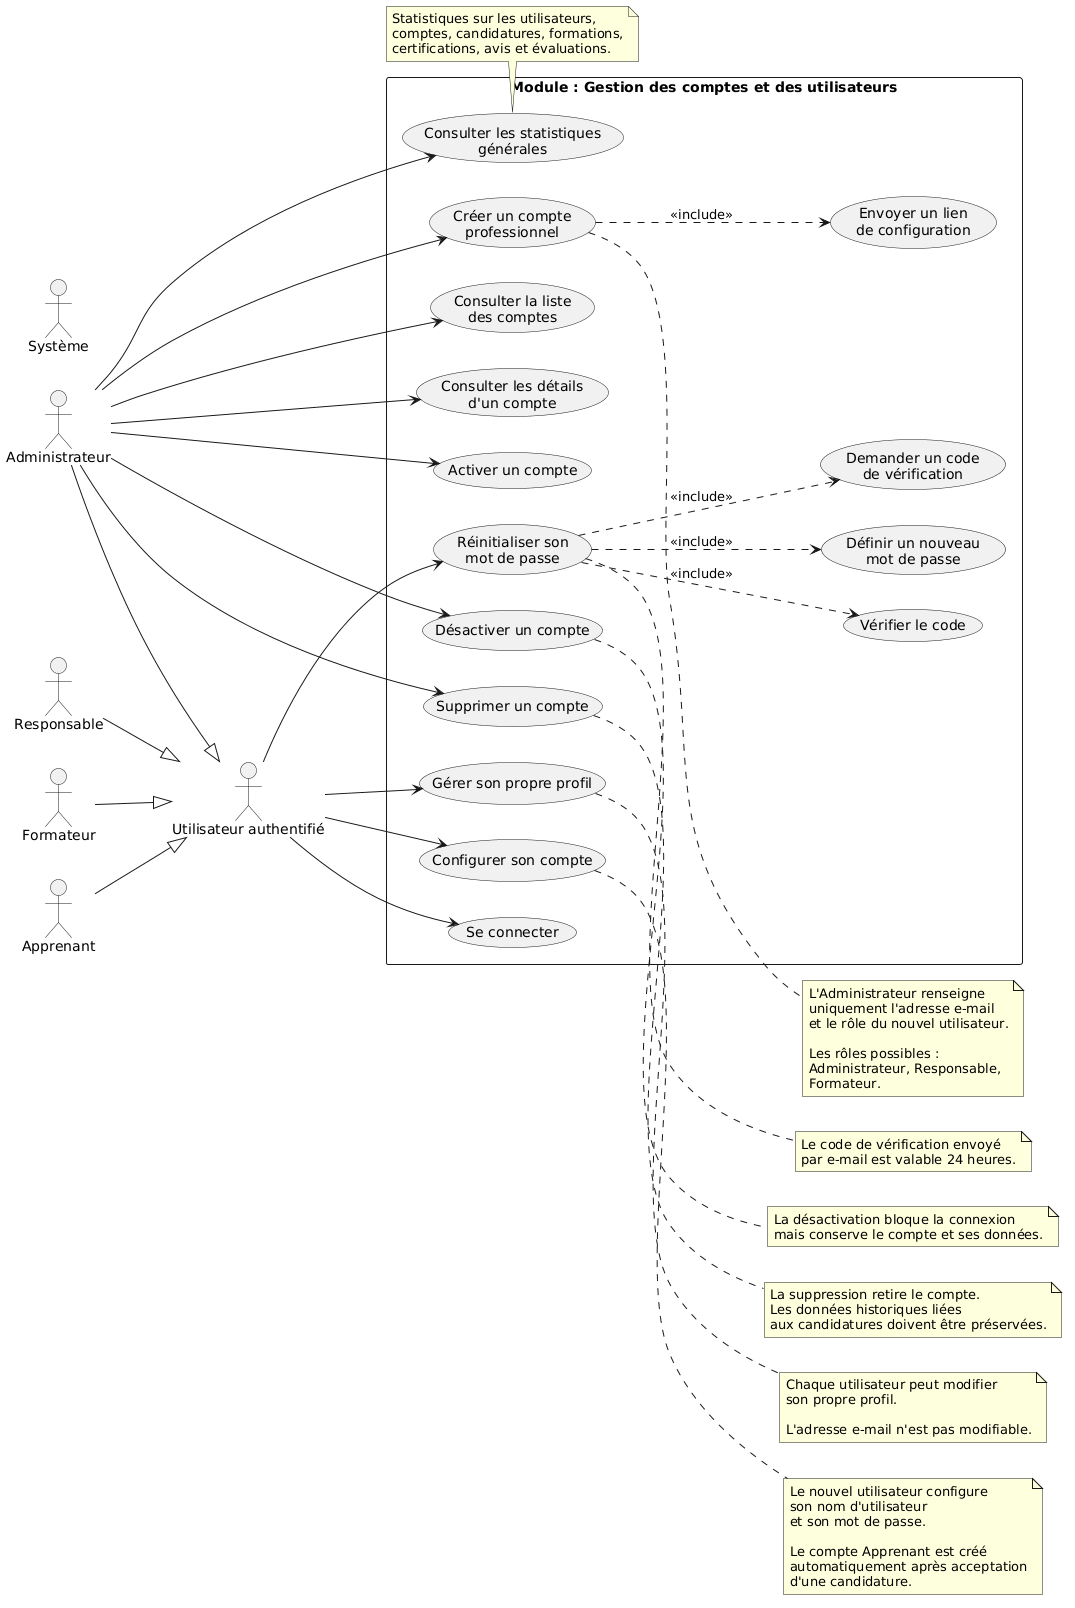

The diagram above was rendered by PlantUML. Its source (embedded in the PNG):
@startuml
left to right direction
skinparam packageStyle rectangle
skinparam shadowing false

actor "Utilisateur authentifié" as Utilisateur
actor "Administrateur" as Admin
actor "Responsable" as Responsable
actor "Formateur" as Formateur
actor "Apprenant" as Apprenant
actor "Système" as Systeme

Admin --|> Utilisateur
Responsable --|> Utilisateur
Formateur --|> Utilisateur
Apprenant --|> Utilisateur

rectangle "Module : Gestion des comptes et des utilisateurs" {

  usecase "Se connecter" as UC1
  usecase "Réinitialiser son\nmot de passe" as UC2
  usecase "Demander un code\nde vérification" as UC3
  usecase "Vérifier le code" as UC4
  usecase "Définir un nouveau\nmot de passe" as UC5
  usecase "Gérer son propre profil" as UC6
  usecase "Configurer son compte" as UC7

  usecase "Créer un compte\nprofessionnel" as UC8
  usecase "Envoyer un lien\nde configuration" as UC9

  usecase "Consulter la liste\ndes comptes" as UC10
  usecase "Consulter les détails\nd'un compte" as UC11
  usecase "Activer un compte" as UC12
  usecase "Désactiver un compte" as UC13
  usecase "Supprimer un compte" as UC14

  usecase "Consulter les statistiques\ngénérales" as UC15
}

' Fonctionnalités communes
Utilisateur --> UC1
Utilisateur --> UC2
Utilisateur --> UC6
Utilisateur --> UC7

' Administrateur
Admin --> UC8
Admin --> UC10
Admin --> UC11
Admin --> UC12
Admin --> UC13
Admin --> UC14
Admin --> UC15

' Relations de réinitialisation
UC2 ..> UC3 : <<include>>
UC2 ..> UC4 : <<include>>
UC2 ..> UC5 : <<include>>

' Création des comptes professionnels
UC8 ..> UC9 : <<include>>

note right of UC8
  L'Administrateur renseigne
  uniquement l'adresse e-mail
  et le rôle du nouvel utilisateur.

  Les rôles possibles :
  Administrateur, Responsable,
  Formateur.
end note

note right of UC7
  Le nouvel utilisateur configure
  son nom d'utilisateur
  et son mot de passe.

  Le compte Apprenant est créé
  automatiquement après acceptation
  d'une candidature.
end note

note right of UC2
  Le code de vérification envoyé
  par e-mail est valable 24 heures.
end note

note right of UC6
  Chaque utilisateur peut modifier
  son propre profil.

  L'adresse e-mail n'est pas modifiable.
end note

note right of UC13
  La désactivation bloque la connexion
  mais conserve le compte et ses données.
end note

note right of UC14
  La suppression retire le compte.
  Les données historiques liées
  aux candidatures doivent être préservées.
end note

note bottom of UC15
  Statistiques sur les utilisateurs,
  comptes, candidatures, formations,
  certifications, avis et évaluations.
end note
@enduml